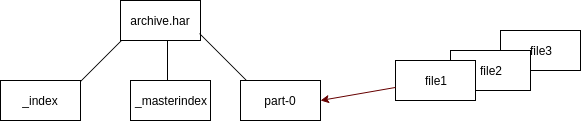

The diagram above was exported from draw.io. Its source (the exported page's mxGraphModel, read from the mxfile embedded in the PNG):
<mxGraphModel dx="1045" dy="540" grid="1" gridSize="10" guides="1" tooltips="1" connect="1" arrows="1" fold="1" page="1" pageScale="1" pageWidth="850" pageHeight="1100" background="#ffffff" math="0" shadow="0">
  <root>
    <mxCell id="0" />
    <mxCell id="1" parent="0" />
    <mxCell id="2" value="archive.har" style="whiteSpace=wrap;html=1;rounded=0;shadow=0;labelBackgroundColor=none;strokeColor=#000000;strokeWidth=1;align=center;" vertex="1" parent="1">
      <mxGeometry x="190" y="30" width="80" height="40" as="geometry" />
    </mxCell>
    <mxCell id="4" value="_masterindex" style="whiteSpace=wrap;html=1;rounded=0;shadow=0;labelBackgroundColor=none;strokeColor=#000000;strokeWidth=1;align=center;" vertex="1" parent="1">
      <mxGeometry x="200" y="110" width="80" height="40" as="geometry" />
    </mxCell>
    <mxCell id="7" value="file3" style="whiteSpace=wrap;html=1;rounded=0;shadow=0;labelBackgroundColor=none;strokeColor=#000000;strokeWidth=1;align=center;" vertex="1" parent="1">
      <mxGeometry x="570" y="60" width="80" height="40" as="geometry" />
    </mxCell>
    <mxCell id="8" value="file2" style="whiteSpace=wrap;html=1;rounded=0;shadow=0;labelBackgroundColor=none;strokeColor=#000000;strokeWidth=1;align=center;" vertex="1" parent="1">
      <mxGeometry x="520" y="80" width="80" height="40" as="geometry" />
    </mxCell>
    <mxCell id="9" value="file1" style="whiteSpace=wrap;html=1;rounded=0;shadow=0;labelBackgroundColor=none;strokeColor=#000000;strokeWidth=1;align=center;" vertex="1" parent="1">
      <mxGeometry x="465" y="90" width="80" height="40" as="geometry" />
    </mxCell>
    <mxCell id="10" value="" style="endArrow=classic;html=1;strokeColor=#660000;strokeWidth=1;entryX=1;entryY=0.5;" edge="1" parent="1" source="9" target="5">
      <mxGeometry width="50" height="50" relative="1" as="geometry">
        <mxPoint x="50" y="210" as="sourcePoint" />
        <mxPoint x="100" y="160" as="targetPoint" />
      </mxGeometry>
    </mxCell>
    <mxCell id="11" value="" style="line;strokeWidth=1;html=1;rounded=0;shadow=0;labelBackgroundColor=none;align=center;rotation=-45;" vertex="1" parent="1">
      <mxGeometry x="138" y="87" width="62" height="10" as="geometry" />
    </mxCell>
    <mxCell id="3" value="_index" style="whiteSpace=wrap;html=1;rounded=0;shadow=0;labelBackgroundColor=none;strokeColor=#000000;strokeWidth=1;align=center;" vertex="1" parent="1">
      <mxGeometry x="70" y="110" width="80" height="40" as="geometry" />
    </mxCell>
    <mxCell id="14" value="" style="line;strokeWidth=1;html=1;rounded=0;shadow=0;labelBackgroundColor=none;align=center;rotation=-135;" vertex="1" parent="1">
      <mxGeometry x="257" y="87" width="82" height="10" as="geometry" />
    </mxCell>
    <mxCell id="5" value="part-0" style="whiteSpace=wrap;html=1;rounded=0;shadow=0;labelBackgroundColor=none;strokeColor=#000000;strokeWidth=1;align=center;" vertex="1" parent="1">
      <mxGeometry x="310" y="110" width="80" height="40" as="geometry" />
    </mxCell>
    <mxCell id="15" value="" style="line;strokeWidth=1;html=1;rounded=0;shadow=0;labelBackgroundColor=none;align=center;rotation=-90;" vertex="1" parent="1">
      <mxGeometry x="217" y="85" width="40" height="10" as="geometry" />
    </mxCell>
  </root>
</mxGraphModel>